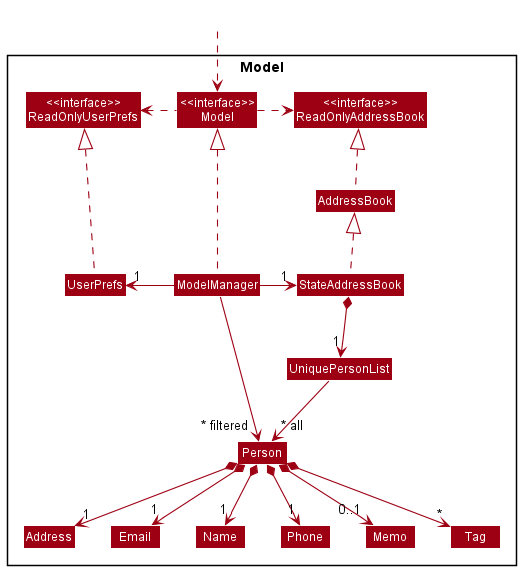

The diagram above was rendered by PlantUML. Its source (embedded in the PNG):
@startuml
!include style.puml
skinparam arrowThickness 1.1
skinparam arrowColor MODEL_COLOR
skinparam classBackgroundColor MODEL_COLOR

Package Model <<Rectangle>>{
Class "<<interface>>\nReadOnlyAddressBook" as ReadOnlyAddressBook
Class "<<interface>>\nReadOnlyUserPrefs" as ReadOnlyUserPrefs
Class "<<interface>>\nModel" as Model
Class AddressBook
Class StateAddressBook
Class ModelManager
Class UserPrefs

Class UniquePersonList
Class Person
Class Address
Class Email
Class Name
Class Phone
Class Memo
Class Tag

}

Class HiddenOutside #FFFFFF
HiddenOutside ..> Model

AddressBook .up.|> ReadOnlyAddressBook
StateAddressBook .up.|> AddressBook

ModelManager .up.|> Model
Model .left.> ReadOnlyUserPrefs
Model .right.> ReadOnlyAddressBook
ModelManager -left-> "1" StateAddressBook
ModelManager -right-> "1" UserPrefs
UserPrefs .up.|> ReadOnlyUserPrefs

StateAddressBook *--> "1" UniquePersonList
UniquePersonList --> "~* all" Person
Person *--> "1" Name
Person *--> "1" Phone
Person *--> "1" Email
Person *--> "1" Address
Person *--> "0..1"Memo
Person *--> "*" Tag

ModelManager -->"~* filtered" Person
@enduml